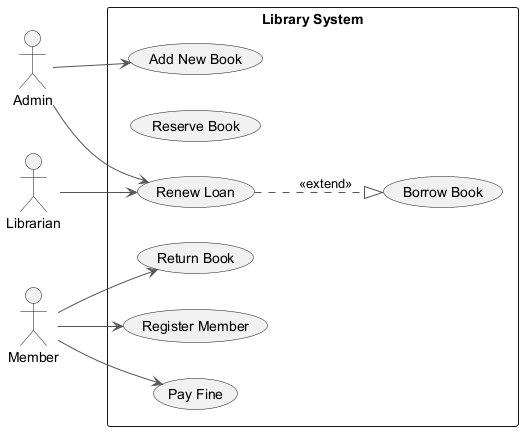

The diagram above was rendered by PlantUML. Its source (embedded in the PNG):
@startuml
skinparam backgroundColor #FFFFFF
skinparam classBackgroundColor #F3E5F5
skinparam classBorderColor #6A1B9A
skinparam ArrowColor #555555
left to right direction
actor "Admin" as A
actor "Member" as M
actor "Librarian" as L
rectangle "Library System" {
  usecase "Pay Fine" as UC_PayFine
  usecase "Reserve Book" as UC_ReserveBook
  usecase "Register Member" as UC_RegisterMember
  usecase "Return Book" as UC_ReturnBook
  usecase "Add New Book" as UC_AddNewBook
  usecase "Renew Loan" as UC_RenewLoan
  usecase "Borrow Book" as UC_BorrowBook
}
A --> UC_AddNewBook
A --> UC_RenewLoan
M --> UC_ReturnBook
M --> UC_RegisterMember
M --> UC_PayFine
L --> UC_RenewLoan
UC_RenewLoan ..|> UC_BorrowBook : <<extend>>
@enduml